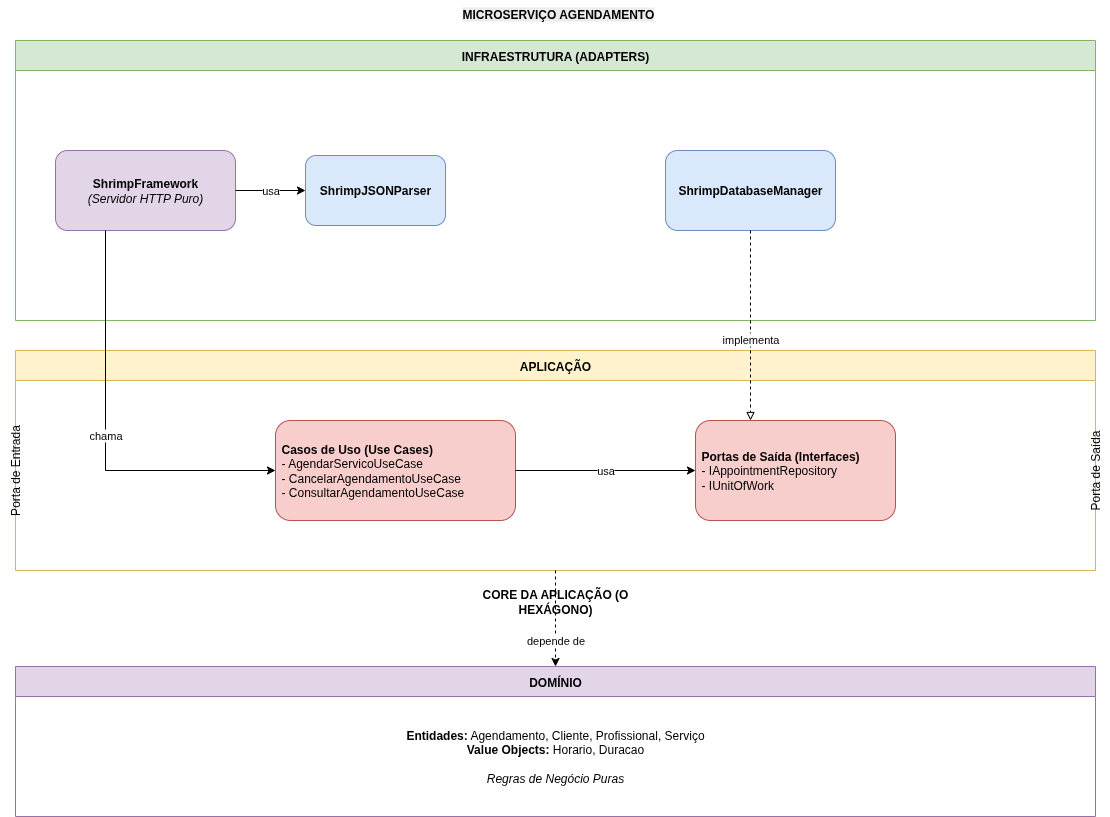

The diagram above was exported from draw.io. Its source (the exported page's mxGraphModel, read from the mxfile embedded in the PNG):
<mxGraphModel dx="1664" dy="793" grid="1" gridSize="10" guides="1" tooltips="1" connect="1" arrows="1" fold="1" page="1" pageScale="1" pageWidth="827" pageHeight="1169" math="0" shadow="0">
  <root>
    <mxCell id="0" />
    <mxCell id="1" parent="0" />
    <mxCell id="DPZxcc2xzWongltERUYl-29" value="INFRAESTRUTURA (ADAPTERS)" style="swimlane;fontStyle=1;startSize=30;fillColor=#d5e8d4;strokeColor=#82b366;" vertex="1" parent="1">
      <mxGeometry x="40" y="50" width="1080" height="280" as="geometry" />
    </mxCell>
    <mxCell id="DPZxcc2xzWongltERUYl-30" value="&lt;b&gt;ShrimpFramework&lt;/b&gt;&lt;br&gt;&lt;i&gt;(Servidor HTTP Puro)&lt;/i&gt;" style="rounded=1;whiteSpace=wrap;html=1;fillColor=#e1d5e7;strokeColor=#9673a6;" vertex="1" parent="DPZxcc2xzWongltERUYl-29">
      <mxGeometry x="40" y="110" width="180" height="80" as="geometry" />
    </mxCell>
    <mxCell id="DPZxcc2xzWongltERUYl-31" value="&lt;b&gt;ShrimpJSONParser&lt;/b&gt;" style="rounded=1;whiteSpace=wrap;html=1;fillColor=#dae8fc;strokeColor=#6c8ebf;" vertex="1" parent="DPZxcc2xzWongltERUYl-29">
      <mxGeometry x="290" y="115" width="140" height="70" as="geometry" />
    </mxCell>
    <mxCell id="DPZxcc2xzWongltERUYl-50" value="&lt;b&gt;ShrimpDatabaseManager&lt;/b&gt;" style="rounded=1;whiteSpace=wrap;html=1;fillColor=#dae8fc;strokeColor=#6c8ebf;" vertex="1" parent="DPZxcc2xzWongltERUYl-29">
      <mxGeometry x="650" y="110" width="170" height="80" as="geometry" />
    </mxCell>
    <mxCell id="DPZxcc2xzWongltERUYl-37" value="APLICAÇÃO" style="swimlane;fontStyle=1;startSize=30;fillColor=#fff2cc;strokeColor=#d6b656;" vertex="1" parent="1">
      <mxGeometry x="40" y="360" width="1080" height="220" as="geometry" />
    </mxCell>
    <mxCell id="DPZxcc2xzWongltERUYl-38" value="&lt;b&gt;Casos de Uso (Use Cases)&lt;/b&gt;&lt;br&gt;- AgendarServicoUseCase&lt;br&gt;- CancelarAgendamentoUseCase&lt;br&gt;- ConsultarAgendamentoUseCase" style="rounded=1;whiteSpace=wrap;html=1;fillColor=#f8cecc;strokeColor=#b85450;align=left;spacingLeft=4;" vertex="1" parent="DPZxcc2xzWongltERUYl-37">
      <mxGeometry x="260" y="70" width="240" height="100" as="geometry" />
    </mxCell>
    <mxCell id="DPZxcc2xzWongltERUYl-39" value="&lt;b&gt;Portas de Saída (Interfaces)&lt;/b&gt;&lt;br&gt;- IAppointmentRepository&lt;br&gt;- IUnitOfWork" style="rounded=1;whiteSpace=wrap;html=1;fillColor=#f8cecc;strokeColor=#b85450;align=left;spacingLeft=4;" vertex="1" parent="DPZxcc2xzWongltERUYl-37">
      <mxGeometry x="680" y="70" width="200" height="100" as="geometry" />
    </mxCell>
    <mxCell id="DPZxcc2xzWongltERUYl-40" value="DOMÍNIO" style="swimlane;fontStyle=1;startSize=30;fillColor=#e1d5e7;strokeColor=#9673a6;" vertex="1" parent="1">
      <mxGeometry x="40" y="676" width="1080" height="150" as="geometry" />
    </mxCell>
    <mxCell id="DPZxcc2xzWongltERUYl-41" value="&lt;b&gt;Entidades:&lt;/b&gt; Agendamento, Cliente, Profissional, Serviço&lt;br&gt;&lt;b&gt;Value Objects:&lt;/b&gt; Horario, Duracao&lt;br&gt;&lt;br&gt;&lt;i&gt;Regras de Negócio Puras&lt;/i&gt;" style="text;html=1;strokeColor=none;fillColor=none;align=center;verticalAlign=middle;whiteSpace=wrap;rounded=0;" vertex="1" parent="DPZxcc2xzWongltERUYl-40">
      <mxGeometry x="340" y="50" width="400" height="80" as="geometry" />
    </mxCell>
    <mxCell id="DPZxcc2xzWongltERUYl-42" value="usa" style="edgeStyle=orthogonalEdgeStyle;rounded=0;orthogonalLoop=1;jettySize=auto;html=1;endArrow=classic;endFill=1;" edge="1" parent="1" source="DPZxcc2xzWongltERUYl-30" target="DPZxcc2xzWongltERUYl-31">
      <mxGeometry relative="1" as="geometry" />
    </mxCell>
    <mxCell id="DPZxcc2xzWongltERUYl-43" value="chama" style="edgeStyle=orthogonalEdgeStyle;rounded=0;orthogonalLoop=1;jettySize=auto;html=1;endArrow=classic;endFill=1;entryX=0;entryY=0.5;entryDx=0;entryDy=0;" edge="1" parent="1" source="DPZxcc2xzWongltERUYl-30" target="DPZxcc2xzWongltERUYl-38">
      <mxGeometry relative="1" as="geometry">
        <Array as="points">
          <mxPoint x="130" y="480" />
        </Array>
      </mxGeometry>
    </mxCell>
    <mxCell id="DPZxcc2xzWongltERUYl-44" value="usa" style="edgeStyle=orthogonalEdgeStyle;rounded=0;orthogonalLoop=1;jettySize=auto;html=1;endArrow=classic;endFill=1;" edge="1" parent="1" source="DPZxcc2xzWongltERUYl-38" target="DPZxcc2xzWongltERUYl-39">
      <mxGeometry relative="1" as="geometry" />
    </mxCell>
    <mxCell id="DPZxcc2xzWongltERUYl-45" value="implementa" style="edgeStyle=orthogonalEdgeStyle;rounded=0;orthogonalLoop=1;jettySize=auto;html=1;endArrow=block;endFill=0;dashed=1;exitX=0.5;exitY=1;exitDx=0;exitDy=0;" edge="1" parent="1" source="DPZxcc2xzWongltERUYl-50" target="DPZxcc2xzWongltERUYl-39">
      <mxGeometry x="0.1429" relative="1" as="geometry">
        <Array as="points">
          <mxPoint x="775" y="290" />
          <mxPoint x="775" y="290" />
        </Array>
        <mxPoint x="620.0000000000002" y="194.9999999999999" as="sourcePoint" />
        <mxPoint as="offset" />
      </mxGeometry>
    </mxCell>
    <mxCell id="DPZxcc2xzWongltERUYl-46" value="depende de" style="edgeStyle=orthogonalEdgeStyle;rounded=0;orthogonalLoop=1;jettySize=auto;html=1;endArrow=classic;endFill=1;dashed=1;" edge="1" parent="1" source="DPZxcc2xzWongltERUYl-37" target="DPZxcc2xzWongltERUYl-40">
      <mxGeometry x="0.4583" relative="1" as="geometry">
        <mxPoint x="580" y="580" as="sourcePoint" />
        <mxPoint as="offset" />
      </mxGeometry>
    </mxCell>
    <mxCell id="DPZxcc2xzWongltERUYl-47" value="Porta de Entrada" style="text;html=1;align=center;verticalAlign=middle;whiteSpace=wrap;rounded=0;rotation=-90;" vertex="1" parent="1">
      <mxGeometry x="-40" y="465" width="160" height="30" as="geometry" />
    </mxCell>
    <mxCell id="DPZxcc2xzWongltERUYl-48" value="Porta de Saída" style="text;html=1;align=center;verticalAlign=middle;whiteSpace=wrap;rounded=0;rotation=-90;" vertex="1" parent="1">
      <mxGeometry x="1040" y="465" width="160" height="30" as="geometry" />
    </mxCell>
    <mxCell id="DPZxcc2xzWongltERUYl-49" value="CORE DA APLICAÇÃO (O HEXÁGONO)" style="text;html=1;align=center;verticalAlign=middle;whiteSpace=wrap;rounded=0;fontStyle=1" vertex="1" parent="1">
      <mxGeometry x="470" y="596" width="220" height="30" as="geometry" />
    </mxCell>
    <mxCell id="DPZxcc2xzWongltERUYl-51" value="&lt;span style=&quot;color: rgb(0, 0, 0); font-family: Helvetica; font-size: 12px; font-style: normal; font-variant-ligatures: normal; font-variant-caps: normal; font-weight: 700; letter-spacing: normal; orphans: 2; text-align: center; text-indent: 0px; text-transform: none; widows: 2; word-spacing: 0px; -webkit-text-stroke-width: 0px; white-space: nowrap; background-color: rgb(236, 236, 236); text-decoration-thickness: initial; text-decoration-style: initial; text-decoration-color: initial; float: none; display: inline !important;&quot;&gt;MICROSERVIÇO AGENDAMENTO&lt;/span&gt;" style="text;whiteSpace=wrap;html=1;" vertex="1" parent="1">
      <mxGeometry x="485" y="10" width="190" height="40" as="geometry" />
    </mxCell>
  </root>
</mxGraphModel>